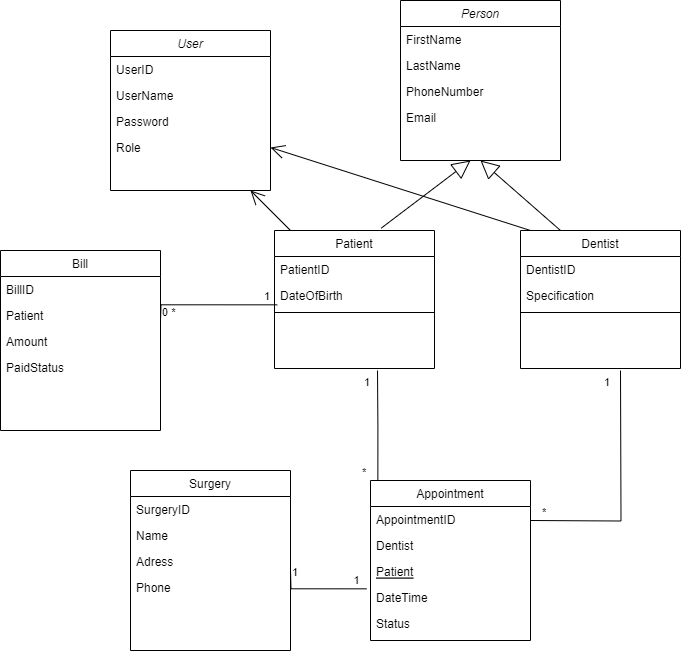

The diagram above was exported from draw.io. Its source (the exported page's mxGraphModel, read from the mxfile embedded in the PNG):
<mxGraphModel dx="794" dy="1581" grid="1" gridSize="10" guides="1" tooltips="1" connect="1" arrows="1" fold="1" page="1" pageScale="1" pageWidth="827" pageHeight="1169" math="0" shadow="0">
  <root>
    <mxCell id="WIyWlLk6GJQsqaUBKTNV-0" />
    <mxCell id="WIyWlLk6GJQsqaUBKTNV-1" parent="WIyWlLk6GJQsqaUBKTNV-0" />
    <mxCell id="zkfFHV4jXpPFQw0GAbJ--0" value="User" style="swimlane;fontStyle=2;align=center;verticalAlign=top;childLayout=stackLayout;horizontal=1;startSize=26;horizontalStack=0;resizeParent=1;resizeLast=0;collapsible=1;marginBottom=0;rounded=0;shadow=0;strokeWidth=1;" parent="WIyWlLk6GJQsqaUBKTNV-1" vertex="1">
      <mxGeometry x="250" y="10" width="160" height="160" as="geometry">
        <mxRectangle x="230" y="140" width="160" height="26" as="alternateBounds" />
      </mxGeometry>
    </mxCell>
    <mxCell id="zkfFHV4jXpPFQw0GAbJ--1" value="UserID" style="text;align=left;verticalAlign=top;spacingLeft=4;spacingRight=4;overflow=hidden;rotatable=0;points=[[0,0.5],[1,0.5]];portConstraint=eastwest;" parent="zkfFHV4jXpPFQw0GAbJ--0" vertex="1">
      <mxGeometry y="26" width="160" height="26" as="geometry" />
    </mxCell>
    <mxCell id="zkfFHV4jXpPFQw0GAbJ--2" value="UserName" style="text;align=left;verticalAlign=top;spacingLeft=4;spacingRight=4;overflow=hidden;rotatable=0;points=[[0,0.5],[1,0.5]];portConstraint=eastwest;rounded=0;shadow=0;html=0;" parent="zkfFHV4jXpPFQw0GAbJ--0" vertex="1">
      <mxGeometry y="52" width="160" height="26" as="geometry" />
    </mxCell>
    <mxCell id="zkfFHV4jXpPFQw0GAbJ--3" value="Password" style="text;align=left;verticalAlign=top;spacingLeft=4;spacingRight=4;overflow=hidden;rotatable=0;points=[[0,0.5],[1,0.5]];portConstraint=eastwest;rounded=0;shadow=0;html=0;" parent="zkfFHV4jXpPFQw0GAbJ--0" vertex="1">
      <mxGeometry y="78" width="160" height="26" as="geometry" />
    </mxCell>
    <mxCell id="ioLWvuH6hF04Ai03RooP-0" value="Role" style="text;align=left;verticalAlign=top;spacingLeft=4;spacingRight=4;overflow=hidden;rotatable=0;points=[[0,0.5],[1,0.5]];portConstraint=eastwest;rounded=0;shadow=0;html=0;" vertex="1" parent="zkfFHV4jXpPFQw0GAbJ--0">
      <mxGeometry y="104" width="160" height="26" as="geometry" />
    </mxCell>
    <mxCell id="zkfFHV4jXpPFQw0GAbJ--6" value="Appointment" style="swimlane;fontStyle=0;align=center;verticalAlign=top;childLayout=stackLayout;horizontal=1;startSize=26;horizontalStack=0;resizeParent=1;resizeLast=0;collapsible=1;marginBottom=0;rounded=0;shadow=0;strokeWidth=1;" parent="WIyWlLk6GJQsqaUBKTNV-1" vertex="1">
      <mxGeometry x="510" y="460" width="160" height="160" as="geometry">
        <mxRectangle x="130" y="380" width="160" height="26" as="alternateBounds" />
      </mxGeometry>
    </mxCell>
    <mxCell id="zkfFHV4jXpPFQw0GAbJ--7" value="AppointmentID" style="text;align=left;verticalAlign=top;spacingLeft=4;spacingRight=4;overflow=hidden;rotatable=0;points=[[0,0.5],[1,0.5]];portConstraint=eastwest;" parent="zkfFHV4jXpPFQw0GAbJ--6" vertex="1">
      <mxGeometry y="26" width="160" height="26" as="geometry" />
    </mxCell>
    <mxCell id="zkfFHV4jXpPFQw0GAbJ--8" value="Dentist" style="text;align=left;verticalAlign=top;spacingLeft=4;spacingRight=4;overflow=hidden;rotatable=0;points=[[0,0.5],[1,0.5]];portConstraint=eastwest;rounded=0;shadow=0;html=0;" parent="zkfFHV4jXpPFQw0GAbJ--6" vertex="1">
      <mxGeometry y="52" width="160" height="26" as="geometry" />
    </mxCell>
    <mxCell id="zkfFHV4jXpPFQw0GAbJ--10" value="Patient" style="text;align=left;verticalAlign=top;spacingLeft=4;spacingRight=4;overflow=hidden;rotatable=0;points=[[0,0.5],[1,0.5]];portConstraint=eastwest;fontStyle=4" parent="zkfFHV4jXpPFQw0GAbJ--6" vertex="1">
      <mxGeometry y="78" width="160" height="26" as="geometry" />
    </mxCell>
    <mxCell id="zkfFHV4jXpPFQw0GAbJ--11" value="DateTime" style="text;align=left;verticalAlign=top;spacingLeft=4;spacingRight=4;overflow=hidden;rotatable=0;points=[[0,0.5],[1,0.5]];portConstraint=eastwest;" parent="zkfFHV4jXpPFQw0GAbJ--6" vertex="1">
      <mxGeometry y="104" width="160" height="26" as="geometry" />
    </mxCell>
    <mxCell id="ioLWvuH6hF04Ai03RooP-21" value="Status" style="text;align=left;verticalAlign=top;spacingLeft=4;spacingRight=4;overflow=hidden;rotatable=0;points=[[0,0.5],[1,0.5]];portConstraint=eastwest;" vertex="1" parent="zkfFHV4jXpPFQw0GAbJ--6">
      <mxGeometry y="130" width="160" height="26" as="geometry" />
    </mxCell>
    <mxCell id="zkfFHV4jXpPFQw0GAbJ--13" value="Surgery" style="swimlane;fontStyle=0;align=center;verticalAlign=top;childLayout=stackLayout;horizontal=1;startSize=26;horizontalStack=0;resizeParent=1;resizeLast=0;collapsible=1;marginBottom=0;rounded=0;shadow=0;strokeWidth=1;" parent="WIyWlLk6GJQsqaUBKTNV-1" vertex="1">
      <mxGeometry x="270" y="450" width="160" height="180" as="geometry">
        <mxRectangle x="340" y="380" width="170" height="26" as="alternateBounds" />
      </mxGeometry>
    </mxCell>
    <mxCell id="zkfFHV4jXpPFQw0GAbJ--14" value="SurgeryID" style="text;align=left;verticalAlign=top;spacingLeft=4;spacingRight=4;overflow=hidden;rotatable=0;points=[[0,0.5],[1,0.5]];portConstraint=eastwest;" parent="zkfFHV4jXpPFQw0GAbJ--13" vertex="1">
      <mxGeometry y="26" width="160" height="26" as="geometry" />
    </mxCell>
    <mxCell id="ioLWvuH6hF04Ai03RooP-22" value="Name" style="text;align=left;verticalAlign=top;spacingLeft=4;spacingRight=4;overflow=hidden;rotatable=0;points=[[0,0.5],[1,0.5]];portConstraint=eastwest;" vertex="1" parent="zkfFHV4jXpPFQw0GAbJ--13">
      <mxGeometry y="52" width="160" height="26" as="geometry" />
    </mxCell>
    <mxCell id="ioLWvuH6hF04Ai03RooP-23" value="Adress" style="text;align=left;verticalAlign=top;spacingLeft=4;spacingRight=4;overflow=hidden;rotatable=0;points=[[0,0.5],[1,0.5]];portConstraint=eastwest;" vertex="1" parent="zkfFHV4jXpPFQw0GAbJ--13">
      <mxGeometry y="78" width="160" height="26" as="geometry" />
    </mxCell>
    <mxCell id="ioLWvuH6hF04Ai03RooP-24" value="Phone" style="text;align=left;verticalAlign=top;spacingLeft=4;spacingRight=4;overflow=hidden;rotatable=0;points=[[0,0.5],[1,0.5]];portConstraint=eastwest;" vertex="1" parent="zkfFHV4jXpPFQw0GAbJ--13">
      <mxGeometry y="104" width="160" height="26" as="geometry" />
    </mxCell>
    <mxCell id="ioLWvuH6hF04Ai03RooP-1" value="Person" style="swimlane;fontStyle=2;align=center;verticalAlign=top;childLayout=stackLayout;horizontal=1;startSize=26;horizontalStack=0;resizeParent=1;resizeLast=0;collapsible=1;marginBottom=0;rounded=0;shadow=0;strokeWidth=1;" vertex="1" parent="WIyWlLk6GJQsqaUBKTNV-1">
      <mxGeometry x="540" y="-20" width="160" height="160" as="geometry">
        <mxRectangle x="230" y="140" width="160" height="26" as="alternateBounds" />
      </mxGeometry>
    </mxCell>
    <mxCell id="ioLWvuH6hF04Ai03RooP-3" value="FirstName" style="text;align=left;verticalAlign=top;spacingLeft=4;spacingRight=4;overflow=hidden;rotatable=0;points=[[0,0.5],[1,0.5]];portConstraint=eastwest;rounded=0;shadow=0;html=0;" vertex="1" parent="ioLWvuH6hF04Ai03RooP-1">
      <mxGeometry y="26" width="160" height="26" as="geometry" />
    </mxCell>
    <mxCell id="ioLWvuH6hF04Ai03RooP-4" value="LastName" style="text;align=left;verticalAlign=top;spacingLeft=4;spacingRight=4;overflow=hidden;rotatable=0;points=[[0,0.5],[1,0.5]];portConstraint=eastwest;rounded=0;shadow=0;html=0;" vertex="1" parent="ioLWvuH6hF04Ai03RooP-1">
      <mxGeometry y="52" width="160" height="26" as="geometry" />
    </mxCell>
    <mxCell id="ioLWvuH6hF04Ai03RooP-5" value="PhoneNumber" style="text;align=left;verticalAlign=top;spacingLeft=4;spacingRight=4;overflow=hidden;rotatable=0;points=[[0,0.5],[1,0.5]];portConstraint=eastwest;rounded=0;shadow=0;html=0;" vertex="1" parent="ioLWvuH6hF04Ai03RooP-1">
      <mxGeometry y="78" width="160" height="26" as="geometry" />
    </mxCell>
    <mxCell id="ioLWvuH6hF04Ai03RooP-6" value="Email" style="text;align=left;verticalAlign=top;spacingLeft=4;spacingRight=4;overflow=hidden;rotatable=0;points=[[0,0.5],[1,0.5]];portConstraint=eastwest;rounded=0;shadow=0;html=0;" vertex="1" parent="ioLWvuH6hF04Ai03RooP-1">
      <mxGeometry y="104" width="160" height="26" as="geometry" />
    </mxCell>
    <mxCell id="ioLWvuH6hF04Ai03RooP-7" value="Dentist" style="swimlane;fontStyle=0;align=center;verticalAlign=top;childLayout=stackLayout;horizontal=1;startSize=26;horizontalStack=0;resizeParent=1;resizeLast=0;collapsible=1;marginBottom=0;rounded=0;shadow=0;strokeWidth=1;" vertex="1" parent="WIyWlLk6GJQsqaUBKTNV-1">
      <mxGeometry x="660" y="210" width="160" height="138" as="geometry">
        <mxRectangle x="130" y="380" width="160" height="26" as="alternateBounds" />
      </mxGeometry>
    </mxCell>
    <mxCell id="ioLWvuH6hF04Ai03RooP-18" value="" style="endArrow=open;endFill=1;endSize=12;html=1;rounded=0;entryX=1;entryY=0.5;entryDx=0;entryDy=0;" edge="1" parent="ioLWvuH6hF04Ai03RooP-7" target="ioLWvuH6hF04Ai03RooP-0">
      <mxGeometry width="160" relative="1" as="geometry">
        <mxPoint x="10" as="sourcePoint" />
        <mxPoint x="170" as="targetPoint" />
      </mxGeometry>
    </mxCell>
    <mxCell id="ioLWvuH6hF04Ai03RooP-8" value="DentistID" style="text;align=left;verticalAlign=top;spacingLeft=4;spacingRight=4;overflow=hidden;rotatable=0;points=[[0,0.5],[1,0.5]];portConstraint=eastwest;" vertex="1" parent="ioLWvuH6hF04Ai03RooP-7">
      <mxGeometry y="26" width="160" height="26" as="geometry" />
    </mxCell>
    <mxCell id="ioLWvuH6hF04Ai03RooP-9" value="Specification" style="text;align=left;verticalAlign=top;spacingLeft=4;spacingRight=4;overflow=hidden;rotatable=0;points=[[0,0.5],[1,0.5]];portConstraint=eastwest;rounded=0;shadow=0;html=0;" vertex="1" parent="ioLWvuH6hF04Ai03RooP-7">
      <mxGeometry y="52" width="160" height="26" as="geometry" />
    </mxCell>
    <mxCell id="ioLWvuH6hF04Ai03RooP-10" value="" style="line;html=1;strokeWidth=1;align=left;verticalAlign=middle;spacingTop=-1;spacingLeft=3;spacingRight=3;rotatable=0;labelPosition=right;points=[];portConstraint=eastwest;" vertex="1" parent="ioLWvuH6hF04Ai03RooP-7">
      <mxGeometry y="78" width="160" height="8" as="geometry" />
    </mxCell>
    <mxCell id="ioLWvuH6hF04Ai03RooP-13" value="Patient" style="swimlane;fontStyle=0;align=center;verticalAlign=top;childLayout=stackLayout;horizontal=1;startSize=26;horizontalStack=0;resizeParent=1;resizeLast=0;collapsible=1;marginBottom=0;rounded=0;shadow=0;strokeWidth=1;" vertex="1" parent="WIyWlLk6GJQsqaUBKTNV-1">
      <mxGeometry x="414" y="210" width="160" height="138" as="geometry">
        <mxRectangle x="130" y="380" width="160" height="26" as="alternateBounds" />
      </mxGeometry>
    </mxCell>
    <mxCell id="ioLWvuH6hF04Ai03RooP-17" value="" style="endArrow=open;endFill=1;endSize=12;html=1;rounded=0;" edge="1" parent="ioLWvuH6hF04Ai03RooP-13">
      <mxGeometry width="160" relative="1" as="geometry">
        <mxPoint x="16" as="sourcePoint" />
        <mxPoint x="-24" y="-40" as="targetPoint" />
      </mxGeometry>
    </mxCell>
    <mxCell id="ioLWvuH6hF04Ai03RooP-14" value="PatientID" style="text;align=left;verticalAlign=top;spacingLeft=4;spacingRight=4;overflow=hidden;rotatable=0;points=[[0,0.5],[1,0.5]];portConstraint=eastwest;" vertex="1" parent="ioLWvuH6hF04Ai03RooP-13">
      <mxGeometry y="26" width="160" height="26" as="geometry" />
    </mxCell>
    <mxCell id="ioLWvuH6hF04Ai03RooP-15" value="DateOfBirth" style="text;align=left;verticalAlign=top;spacingLeft=4;spacingRight=4;overflow=hidden;rotatable=0;points=[[0,0.5],[1,0.5]];portConstraint=eastwest;rounded=0;shadow=0;html=0;" vertex="1" parent="ioLWvuH6hF04Ai03RooP-13">
      <mxGeometry y="52" width="160" height="26" as="geometry" />
    </mxCell>
    <mxCell id="ioLWvuH6hF04Ai03RooP-16" value="" style="line;html=1;strokeWidth=1;align=left;verticalAlign=middle;spacingTop=-1;spacingLeft=3;spacingRight=3;rotatable=0;labelPosition=right;points=[];portConstraint=eastwest;" vertex="1" parent="ioLWvuH6hF04Ai03RooP-13">
      <mxGeometry y="78" width="160" height="8" as="geometry" />
    </mxCell>
    <mxCell id="ioLWvuH6hF04Ai03RooP-19" value="" style="endArrow=block;endSize=16;endFill=0;html=1;rounded=0;exitX=0.25;exitY=0;exitDx=0;exitDy=0;entryX=0.5;entryY=1;entryDx=0;entryDy=0;" edge="1" parent="WIyWlLk6GJQsqaUBKTNV-1" source="ioLWvuH6hF04Ai03RooP-7" target="ioLWvuH6hF04Ai03RooP-1">
      <mxGeometry width="160" relative="1" as="geometry">
        <mxPoint x="470" y="150" as="sourcePoint" />
        <mxPoint x="630" y="150" as="targetPoint" />
      </mxGeometry>
    </mxCell>
    <mxCell id="ioLWvuH6hF04Ai03RooP-20" value="" style="endArrow=block;endSize=16;endFill=0;html=1;rounded=0;exitX=0.667;exitY=-0.017;exitDx=0;exitDy=0;exitPerimeter=0;" edge="1" parent="WIyWlLk6GJQsqaUBKTNV-1" source="ioLWvuH6hF04Ai03RooP-13">
      <mxGeometry width="160" relative="1" as="geometry">
        <mxPoint x="440" y="150" as="sourcePoint" />
        <mxPoint x="610" y="140" as="targetPoint" />
      </mxGeometry>
    </mxCell>
    <mxCell id="ioLWvuH6hF04Ai03RooP-25" value="Bill" style="swimlane;fontStyle=0;align=center;verticalAlign=top;childLayout=stackLayout;horizontal=1;startSize=26;horizontalStack=0;resizeParent=1;resizeLast=0;collapsible=1;marginBottom=0;rounded=0;shadow=0;strokeWidth=1;" vertex="1" parent="WIyWlLk6GJQsqaUBKTNV-1">
      <mxGeometry x="140" y="230" width="160" height="180" as="geometry">
        <mxRectangle x="340" y="380" width="170" height="26" as="alternateBounds" />
      </mxGeometry>
    </mxCell>
    <mxCell id="ioLWvuH6hF04Ai03RooP-26" value="BillID" style="text;align=left;verticalAlign=top;spacingLeft=4;spacingRight=4;overflow=hidden;rotatable=0;points=[[0,0.5],[1,0.5]];portConstraint=eastwest;" vertex="1" parent="ioLWvuH6hF04Ai03RooP-25">
      <mxGeometry y="26" width="160" height="26" as="geometry" />
    </mxCell>
    <mxCell id="ioLWvuH6hF04Ai03RooP-27" value="Patient" style="text;align=left;verticalAlign=top;spacingLeft=4;spacingRight=4;overflow=hidden;rotatable=0;points=[[0,0.5],[1,0.5]];portConstraint=eastwest;" vertex="1" parent="ioLWvuH6hF04Ai03RooP-25">
      <mxGeometry y="52" width="160" height="26" as="geometry" />
    </mxCell>
    <mxCell id="ioLWvuH6hF04Ai03RooP-28" value="Amount" style="text;align=left;verticalAlign=top;spacingLeft=4;spacingRight=4;overflow=hidden;rotatable=0;points=[[0,0.5],[1,0.5]];portConstraint=eastwest;" vertex="1" parent="ioLWvuH6hF04Ai03RooP-25">
      <mxGeometry y="78" width="160" height="26" as="geometry" />
    </mxCell>
    <mxCell id="ioLWvuH6hF04Ai03RooP-29" value="PaidStatus" style="text;align=left;verticalAlign=top;spacingLeft=4;spacingRight=4;overflow=hidden;rotatable=0;points=[[0,0.5],[1,0.5]];portConstraint=eastwest;" vertex="1" parent="ioLWvuH6hF04Ai03RooP-25">
      <mxGeometry y="104" width="160" height="26" as="geometry" />
    </mxCell>
    <mxCell id="ioLWvuH6hF04Ai03RooP-30" value="" style="endArrow=none;html=1;edgeStyle=orthogonalEdgeStyle;rounded=0;entryX=0.017;entryY=0.859;entryDx=0;entryDy=0;entryPerimeter=0;" edge="1" parent="WIyWlLk6GJQsqaUBKTNV-1" target="ioLWvuH6hF04Ai03RooP-15">
      <mxGeometry relative="1" as="geometry">
        <mxPoint x="300" y="300" as="sourcePoint" />
        <mxPoint x="460" y="300" as="targetPoint" />
      </mxGeometry>
    </mxCell>
    <mxCell id="ioLWvuH6hF04Ai03RooP-31" value="0 *" style="edgeLabel;resizable=0;html=1;align=left;verticalAlign=bottom;" connectable="0" vertex="1" parent="ioLWvuH6hF04Ai03RooP-30">
      <mxGeometry x="-1" relative="1" as="geometry" />
    </mxCell>
    <mxCell id="ioLWvuH6hF04Ai03RooP-32" value="1" style="edgeLabel;resizable=0;html=1;align=right;verticalAlign=bottom;" connectable="0" vertex="1" parent="ioLWvuH6hF04Ai03RooP-30">
      <mxGeometry x="1" relative="1" as="geometry">
        <mxPoint x="-7" as="offset" />
      </mxGeometry>
    </mxCell>
    <mxCell id="ioLWvuH6hF04Ai03RooP-33" value="" style="endArrow=none;html=1;edgeStyle=orthogonalEdgeStyle;rounded=0;entryX=0.017;entryY=0.859;entryDx=0;entryDy=0;entryPerimeter=0;exitX=0.046;exitY=0.002;exitDx=0;exitDy=0;exitPerimeter=0;" edge="1" parent="WIyWlLk6GJQsqaUBKTNV-1" source="zkfFHV4jXpPFQw0GAbJ--6">
      <mxGeometry relative="1" as="geometry">
        <mxPoint x="400" y="366" as="sourcePoint" />
        <mxPoint x="517" y="350" as="targetPoint" />
      </mxGeometry>
    </mxCell>
    <mxCell id="ioLWvuH6hF04Ai03RooP-34" value="*" style="edgeLabel;resizable=0;html=1;align=left;verticalAlign=bottom;" connectable="0" vertex="1" parent="ioLWvuH6hF04Ai03RooP-33">
      <mxGeometry x="-1" relative="1" as="geometry">
        <mxPoint x="-17" as="offset" />
      </mxGeometry>
    </mxCell>
    <mxCell id="ioLWvuH6hF04Ai03RooP-35" value="1" style="edgeLabel;resizable=0;html=1;align=right;verticalAlign=bottom;" connectable="0" vertex="1" parent="ioLWvuH6hF04Ai03RooP-33">
      <mxGeometry x="1" relative="1" as="geometry">
        <mxPoint x="-7" y="20" as="offset" />
      </mxGeometry>
    </mxCell>
    <mxCell id="ioLWvuH6hF04Ai03RooP-36" value="" style="endArrow=none;html=1;edgeStyle=orthogonalEdgeStyle;rounded=0;" edge="1" parent="WIyWlLk6GJQsqaUBKTNV-1">
      <mxGeometry relative="1" as="geometry">
        <mxPoint x="670" y="500" as="sourcePoint" />
        <mxPoint x="760" y="350" as="targetPoint" />
      </mxGeometry>
    </mxCell>
    <mxCell id="ioLWvuH6hF04Ai03RooP-37" value="*" style="edgeLabel;resizable=0;html=1;align=left;verticalAlign=bottom;" connectable="0" vertex="1" parent="ioLWvuH6hF04Ai03RooP-36">
      <mxGeometry x="-1" relative="1" as="geometry">
        <mxPoint x="10" as="offset" />
      </mxGeometry>
    </mxCell>
    <mxCell id="ioLWvuH6hF04Ai03RooP-38" value="1" style="edgeLabel;resizable=0;html=1;align=right;verticalAlign=bottom;" connectable="0" vertex="1" parent="ioLWvuH6hF04Ai03RooP-36">
      <mxGeometry x="1" relative="1" as="geometry">
        <mxPoint x="-10" y="20" as="offset" />
      </mxGeometry>
    </mxCell>
    <mxCell id="ioLWvuH6hF04Ai03RooP-39" value="" style="endArrow=none;html=1;edgeStyle=orthogonalEdgeStyle;rounded=0;entryX=-0.025;entryY=0.167;entryDx=0;entryDy=0;entryPerimeter=0;" edge="1" parent="WIyWlLk6GJQsqaUBKTNV-1" target="zkfFHV4jXpPFQw0GAbJ--11">
      <mxGeometry relative="1" as="geometry">
        <mxPoint x="430" y="550" as="sourcePoint" />
        <mxPoint x="590" y="550" as="targetPoint" />
      </mxGeometry>
    </mxCell>
    <mxCell id="ioLWvuH6hF04Ai03RooP-40" value="1" style="edgeLabel;resizable=0;html=1;align=left;verticalAlign=bottom;" connectable="0" vertex="1" parent="ioLWvuH6hF04Ai03RooP-39">
      <mxGeometry x="-1" relative="1" as="geometry">
        <mxPoint y="10" as="offset" />
      </mxGeometry>
    </mxCell>
    <mxCell id="ioLWvuH6hF04Ai03RooP-42" value="1" style="edgeLabel;html=1;align=center;verticalAlign=middle;resizable=0;points=[];" vertex="1" connectable="0" parent="ioLWvuH6hF04Ai03RooP-39">
      <mxGeometry x="0.7602" y="9" relative="1" as="geometry">
        <mxPoint as="offset" />
      </mxGeometry>
    </mxCell>
  </root>
</mxGraphModel>